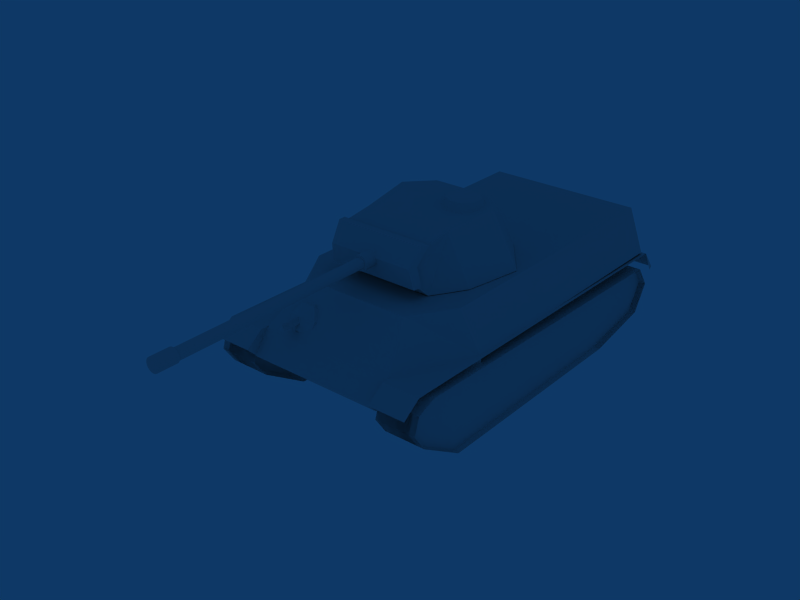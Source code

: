 # Source: 44M_Tas.blend  (saved by Blender 2.49.2; exported with 4.5.12 LTS)
import bpy
from mathutils import Matrix  # noqa: F401  (used for matrix-valued properties, if any)

bpy.ops.wm.read_factory_settings(use_empty=True)
scene = bpy.context.scene
scene.name = 'Scene'

# ---- collections
col_collection_1 = bpy.data.collections.new('Collection 1'); scene.collection.children.link(col_collection_1)

# ---- materials (node trees are filled in below, after node groups)
mat_default = bpy.data.materials.new('Default')
mat_default.alpha_threshold = 0.0
mat_default.diffuse_color = (1.0, 1.0, 1.0, 1.0)
mat_default.roughness = 0.5
mat_default.specular_intensity = 1.0

# ---- material node trees

# ---- world
world_world = bpy.data.worlds.new('World'); scene.world = world_world
world_world.color = (0.05656, 0.2208, 0.4)
world_world.use_sun_shadow = False
world_world.sun_shadow_jitter_overblur = 0.0
world_world.cycles.sampling_method = 'MANUAL'
world_world.cycles.sample_map_resolution = 256

# ---- meshes
me_tank = bpy.data.meshes.new('Tank')
me_tank.from_pydata([(-62.1, -105.1, 23.94), (-62.1, -96.59, 36.37), (-62.1, -95.7, 7.993), (-62.1, 97.09, 41.26), (-62.1, -56.57, 0.2208), (-62.1, 77.15, -0.3085), (-62.1, 104.4, 16.61), (-62.1, 111.5, 26.68), (-62.1, 108.4, 36.76), (59.82, -105.1, 23.94), (59.82, -95.7, 7.993), (59.82, -96.59, 36.37), (59.82, 97.09, 41.26), (59.82, -56.57, 0.2208), (59.82, 77.15, -0.3085), (59.82, 104.4, 16.61), (59.82, 111.5, 26.68), (59.82, 108.4, 36.76), (64.12, 108.4, 36.76), (40.09, 108.4, 36.76), (64.12, 111.5, 26.68), (40.09, 111.5, 26.68), (64.12, 104.4, 16.61), (40.09, 104.4, 16.61), (-41.86, 108.4, 36.76), (-65.85, 108.4, 36.76), (-41.86, 111.5, 26.68), (-65.85, 111.5, 26.68), (-41.86, 104.4, 16.61), (-65.85, 104.4, 16.61), (-41.86, 77.15, -0.3085), (-65.85, 77.15, -0.3085), (-41.86, -56.57, 0.2208), (-65.85, -56.57, 0.2208), (-41.86, -95.7, 7.993), (-65.85, -95.7, 7.993), (-41.86, -105.1, 23.94), (-65.85, -105.1, 23.94), (-41.86, -96.59, 36.37), (-65.85, -96.59, 36.37), (-41.86, 97.09, 41.26), (-65.85, 97.09, 41.26), (-41.86, 108.4, 36.76), (-65.85, 108.4, 36.76), (-41.86, 111.5, 26.68), (-65.85, 111.5, 26.68), (-41.86, 104.4, 16.61), (-65.85, 104.4, 16.61), (63.83, -95.7, 7.993), (39.84, -95.7, 7.993), (63.83, -105.1, 23.94), (39.84, -105.1, 23.94), (63.83, -96.59, 36.37), (39.84, -96.59, 36.37), (-42.1, -95.7, 7.993), (-66.14, -95.7, 7.993), (-42.1, -105.1, 23.94), (-66.14, -105.1, 23.94), (-42.1, -96.59, 36.37), (-66.14, -96.59, 36.37), (64.12, 77.15, -0.3085), (40.09, 77.15, -0.3085), (64.12, -56.57, 0.2208), (40.09, -56.57, 0.2208), (64.12, -95.7, 7.993), (40.09, -95.7, 7.993), (64.12, -105.1, 23.94), (40.09, -105.1, 23.94), (64.12, -96.59, 36.37), (40.09, -96.59, 36.37), (64.12, 97.09, 41.26), (40.09, 97.09, 41.26), (64.12, 108.4, 36.76), (40.09, 108.4, 36.76), (64.12, 111.5, 26.68), (40.09, 111.5, 26.68), (64.12, 104.4, 16.61), (40.09, 104.4, 16.61), (52.16, -105.1, 23.94), (52.16, -96.59, 36.37), (52.16, -95.7, 7.993), (52.16, 97.09, 41.26), (52.16, -56.57, 0.2208), (52.16, 77.15, -0.3085), (52.16, 104.4, 16.61), (52.16, 111.5, 26.68), (52.16, 108.4, 36.76), (-54.44, -105.1, 23.94), (-54.44, -95.7, 7.993), (-54.44, -96.59, 36.37), (-54.44, 97.09, 41.26), (-54.44, -56.57, 0.2208), (-54.44, 77.15, -0.3085), (-54.44, 104.4, 16.61), (-54.44, 111.5, 26.68), (-54.44, 108.4, 36.76), (40.39, -104.0, 43.4), (40.39, -100.8, 23.45), (40.39, 55.33, 43.4), (40.39, 55.33, 23.45), (23.52, 95.69, 51.07), (23.52, 108.8, 51.07), (21.78, 95.69, 54.23), (19.91, 95.69, 51.14), (-41.17, -104.0, 43.4), (-41.17, 55.33, 43.4), (-41.17, -100.8, 23.45), (-41.17, 55.33, 23.45), (-48.68, 55.33, 65.86), (46.34, 55.33, 65.86), (-33.0, 79.92, 65.86), (30.65, 79.92, 65.86), (59.63, 55.33, 23.45), (-61.98, 55.33, 23.45), (39.56, 111.5, 31.4), (-41.91, 111.5, 31.4), (39.56, 102.7, 43.4), (-41.91, 102.7, 43.4), (30.65, 79.92, 65.86), (-33.0, 79.92, 65.86), (59.63, 55.33, 43.4), (46.34, 55.33, 65.86), (-61.98, 55.33, 43.4), (-48.68, 55.33, 65.86), (-41.91, 102.7, 43.4), (39.56, 102.7, 43.4), (-41.91, 111.5, 31.4), (39.56, 111.5, 31.4), (59.63, 55.33, 23.45), (59.63, 55.33, 43.4), (-61.98, 55.33, 23.45), (-61.98, 55.33, 43.4), (20.78, 99.33, 47.39), (20.78, 83.88, 58.17), (16.73, 90.3, 58.59), (13.2, 98.72, 44.68), (46.34, -111.7, 65.86), (59.63, -104.0, 43.4), (46.34, 55.33, 65.86), (59.63, 55.33, 43.4), (-48.68, -111.7, 65.86), (-48.68, 55.33, 65.86), (-61.98, -104.0, 43.4), (-61.98, 55.33, 43.4), (-48.68, -111.7, 65.86), (46.34, -111.7, 65.86), (-48.68, 55.33, 65.86), (46.34, 55.33, 65.86), (-61.98, -104.0, 43.4), (59.63, -104.0, 43.4), (-48.68, -111.7, 65.86), (46.34, -111.7, 65.86), (-41.95, -100.8, 23.45), (39.61, -100.8, 23.45), (-41.95, -104.0, 43.4), (39.61, -104.0, 43.4), (-41.95, 55.33, 23.45), (39.61, 55.33, 23.45), (-41.95, -100.8, 23.45), (39.61, -100.8, 23.45), (-63.9, -115.2, 31.0), (-63.9, -106.4, 42.41), (-63.64, -113.7, 29.17), (-41.88, -115.2, 31.0), (-41.88, -106.4, 42.41), (-41.79, -113.7, 29.17), (-41.79, -104.1, 27.57), (-63.9, 106.2, 44.6), (-41.88, 106.2, 44.6), (-41.79, 97.29, 34.97), (-63.9, 116.8, 36.88), (-41.88, 116.8, 36.88), (-41.79, 105.9, 26.8), (39.44, -115.2, 31.0), (39.44, -106.4, 42.41), (39.7, -113.7, 29.17), (39.7, -104.1, 27.57), (61.46, -115.2, 31.0), (61.46, -106.4, 42.41), (61.55, -113.7, 29.17), (39.44, 106.4, 44.68), (39.7, 97.36, 35.1), (61.46, 106.4, 44.68), (39.7, 105.9, 26.61), (39.44, 116.6, 36.82), (61.46, 116.6, 36.82), (0.6542, 64.98, 86.78), (1.877, 64.98, 86.15), (0.6542, 74.81, 86.78), (1.877, 74.81, 86.15), (2.847, 64.98, 85.18), (2.847, 74.81, 85.18), (3.469, 64.98, 83.96), (3.469, 74.81, 83.96), (3.684, 64.98, 82.61), (3.684, 74.81, 82.61), (3.469, 64.98, 81.25), (3.469, 74.81, 81.25), (2.847, 64.98, 80.03), (2.847, 74.81, 80.03), (1.877, 64.98, 79.06), (1.877, 74.81, 79.06), (0.6542, 64.98, 78.44), (0.6542, 74.81, 78.44), (-0.7007, 64.98, 78.22), (-0.7007, 74.81, 78.22), (-2.056, 64.98, 78.44), (-2.056, 74.81, 78.44), (-3.278, 64.98, 79.06), (-3.278, 74.81, 79.06), (-4.248, 64.98, 80.03), (-4.248, 74.81, 80.03), (-4.871, 64.98, 81.25), (-4.871, 74.81, 81.25), (-5.085, 64.98, 82.61), (-5.085, 74.81, 82.61), (-4.871, 64.98, 83.96), (-4.871, 74.81, 83.96), (-4.248, 64.98, 85.18), (-4.248, 74.81, 85.18), (-3.278, 64.98, 86.15), (-3.278, 74.81, 86.15), (-2.056, 64.98, 86.78), (-2.056, 74.81, 86.78), (-0.7007, 64.98, 86.99), (-0.7007, 74.81, 86.99), (-0.7007, 74.81, 82.61), (-27.5, 60.2, 94.2), (26.11, 60.2, 94.2), (26.11, 65.54, 72.43), (-27.5, 65.54, 72.43), (-28.47, 55.18, 93.64), (27.08, 55.18, 93.64), (25.88, 62.83, 84.07), (27.08, 60.52, 72.43), (-27.27, 62.83, 84.07), (-28.47, 60.52, 72.43), (29.41, 6.129, 97.73), (-30.8, 6.129, 97.73), (16.15, -7.958, 97.73), (-17.55, -7.958, 97.73), (38.76, 36.7, 66.13), (25.48, 38.1, 94.83), (44.57, 3.303, 66.13), (-45.97, 3.303, 66.13), (-25.09, -23.69, 66.13), (-21.32, -16.25, 85.45), (19.92, -16.25, 85.45), (-40.16, 36.7, 66.13), (-26.87, 38.1, 94.83), (-28.63, 55.62, 66.13), (27.23, 55.62, 66.13), (-25.82, 65.11, 75.39), (-26.87, 60.77, 91.82), (24.43, 65.11, 75.39), (25.48, 60.77, 91.82), (23.69, -23.69, 66.13), (-12.7, 17.89, 101.1), (-4.776, 16.7, 96.21), (-19.07, 16.77, 101.1), (-26.29, 12.9, 96.21), (-23.22, 5.358, 101.1), (-7.107, 2.517, 101.1), (0.2668, 74.7, 85.54), (1.14, 74.7, 85.1), (0.168, 203.7, 85.37), (1.041, 203.7, 84.93), (1.832, 74.7, 84.42), (1.733, 203.7, 84.24), (2.277, 74.7, 83.56), (2.178, 203.7, 83.38), (2.43, 74.7, 82.6), (2.331, 203.7, 82.43), (2.277, 74.7, 81.65), (2.178, 203.7, 81.48), (1.832, 74.7, 80.79), (1.733, 203.7, 80.61), (1.14, 74.7, 80.11), (1.041, 203.7, 79.93), (0.2668, 74.7, 79.67), (0.168, 203.7, 79.49), (-0.7008, 74.7, 79.52), (-0.7995, 203.7, 79.34), (-1.668, 74.7, 79.67), (-1.767, 203.7, 79.49), (-2.541, 74.7, 80.11), (-2.64, 203.7, 79.93), (-3.234, 74.7, 80.79), (-3.332, 203.7, 80.61), (-3.678, 74.7, 81.65), (-3.777, 203.7, 81.48), (-3.832, 74.7, 82.6), (-3.93, 203.7, 82.43), (-3.678, 74.7, 83.56), (-3.777, 203.7, 83.38), (-3.234, 74.7, 84.42), (-3.332, 203.7, 84.24), (-2.541, 74.7, 85.1), (-2.64, 203.7, 84.93), (-1.668, 74.7, 85.54), (-1.767, 203.7, 85.37), (-0.7008, 74.7, 85.69), (-0.7995, 203.7, 85.52), (0.5251, 192.7, 86.32), (1.63, 192.7, 85.77), (0.5252, 204.0, 86.32), (1.63, 204.0, 85.77), (2.507, 192.7, 84.9), (2.507, 204.0, 84.9), (3.07, 192.7, 83.81), (3.07, 204.0, 83.81), (3.264, 192.7, 82.6), (3.264, 204.0, 82.6), (3.07, 192.7, 81.4), (3.07, 204.0, 81.4), (2.507, 192.7, 80.31), (2.507, 204.0, 80.31), (1.63, 192.7, 79.44), (1.63, 204.0, 79.44), (0.5251, 192.7, 78.89), (0.5252, 204.0, 78.89), (-0.6995, 192.7, 78.7), (-0.6995, 204.0, 78.7), (-1.924, 192.7, 78.89), (-1.924, 204.0, 78.89), (-3.029, 192.7, 79.44), (-3.029, 204.0, 79.44), (-3.906, 192.7, 80.31), (-3.906, 204.0, 80.31), (-4.469, 192.7, 81.4), (-4.469, 204.0, 81.4), (-4.663, 192.7, 82.6), (-4.663, 204.0, 82.6), (-4.469, 192.7, 83.81), (-4.469, 204.0, 83.81), (-3.906, 192.7, 84.9), (-3.906, 204.0, 84.9), (-3.029, 192.7, 85.77), (-3.029, 204.0, 85.77), (-1.924, 192.7, 86.32), (-1.924, 204.0, 86.32), (-0.6995, 192.7, 86.51), (-0.6995, 204.0, 86.51), (-0.6995, 192.7, 82.6), (-0.6995, 204.0, 82.6), (40.09, 104.4, 16.61), (64.12, 104.4, 16.61), (40.09, -95.7, 7.993), (64.12, -95.7, 7.993), (40.09, -56.57, 0.2208), (64.12, -56.57, 0.2208), (40.09, 77.15, -0.3085), (64.12, 77.15, -0.3085), (-65.85, -95.7, 7.993), (-41.86, -95.7, 7.993), (-65.85, -56.57, 0.2208), (-41.86, -56.57, 0.2208), (-65.85, 104.4, 16.61), (-41.86, 104.4, 16.61), (-65.85, 77.15, -0.3085), (-41.86, 77.15, -0.3085), (39.7, 97.36, 35.1), (61.46, -106.4, 42.41), (61.46, -115.2, 31.0), (39.7, -104.1, 27.57), (39.7, -113.7, 29.17), (39.44, -106.4, 42.41), (39.44, -115.2, 31.0), (-41.79, 97.29, 34.97), (-41.79, -104.1, 27.57), (-41.79, -113.7, 29.17), (-41.88, -106.4, 42.41), (-41.88, -115.2, 31.0), (-63.9, -106.4, 42.41), (-63.9, -115.2, 31.0), (64.12, 111.5, 26.68), (40.09, 111.5, 26.68), (-41.86, 111.5, 26.68), (-65.85, 111.5, 26.68), (-41.86, 77.15, -0.3085), (-65.85, 77.15, -0.3085), (-41.86, -95.7, 7.993), (-65.85, -95.7, 7.993), (-41.86, -105.1, 23.94), (-65.85, -105.1, 23.94), (-41.86, -96.59, 36.37), (-65.85, -96.59, 36.37), (-41.86, 108.4, 36.76), (-65.85, 108.4, 36.76), (-41.86, 111.5, 26.68), (-65.85, 111.5, 26.68), (63.83, -105.1, 23.94), (39.84, -105.1, 23.94), (-42.1, -105.1, 23.94), (-66.14, -105.1, 23.94), (64.12, 77.15, -0.3085), (40.09, 77.15, -0.3085), (64.12, -95.7, 7.993), (40.09, -95.7, 7.993), (64.12, -105.1, 23.94), (40.09, -105.1, 23.94), (64.12, -96.59, 36.37), (40.09, -96.59, 36.37), (64.12, 108.4, 36.76), (40.09, 108.4, 36.76), (64.12, 111.5, 26.68), (40.09, 111.5, 26.68), (64.12, 104.4, 16.61), (40.09, 104.4, 16.61), (21.78, 108.8, 54.23), (19.91, 108.8, 51.14), (39.56, 102.7, 43.4), (30.65, 79.92, 65.86), (-41.91, 102.7, 43.4), (-33.0, 79.92, 65.86), (-41.91, 102.7, 43.4), (-41.91, 111.5, 31.4), (39.56, 102.7, 43.4), (39.56, 111.5, 31.4), (31.81, 83.99, 51.47), (9.739, 83.99, 51.47), (12.68, 94.78, 53.17), (28.87, 94.78, 53.17), (28.36, 98.72, 44.68), (20.98, 96.91, 54.67), (24.89, 90.41, 58.54), (-63.9, -115.2, 31.0), (-63.9, -106.4, 42.41), (-63.9, -106.4, 42.41), (-41.88, -106.4, 42.41), (-41.88, -106.4, 42.41), (-41.88, -115.2, 31.0), (-41.88, 106.2, 44.6), (-41.88, 106.2, 44.6), (-63.9, 106.2, 44.6), (-41.88, 116.8, 36.88), (39.44, -115.2, 31.0), (39.44, -106.4, 42.41), (39.44, -106.4, 42.41), (39.44, 106.4, 44.68), (39.44, 106.4, 44.68), (39.44, 116.6, 36.82), (61.46, 106.4, 44.68), (61.46, -106.4, 42.41), (61.46, -115.2, 31.0), (61.46, -106.4, 42.41), (1.877, 74.81, 86.15), (0.6542, 74.81, 86.78), (-0.7007, 74.81, 86.99), (-2.056, 74.81, 86.78), (-3.278, 74.81, 86.15), (-4.248, 74.81, 85.18), (-4.871, 74.81, 83.96), (-5.085, 74.81, 82.61), (-4.871, 74.81, 81.25), (-4.248, 74.81, 80.03), (-3.278, 74.81, 79.06), (-2.056, 74.81, 78.44), (-0.7007, 74.81, 78.22), (0.6542, 74.81, 78.44), (1.877, 74.81, 79.06), (2.847, 74.81, 80.03), (3.469, 74.81, 81.25), (3.684, 74.81, 82.61), (3.469, 74.81, 83.96), (2.847, 74.81, 85.18), (-27.5, 60.2, 94.2), (-27.5, 60.2, 94.2), (26.11, 60.2, 94.2), (26.11, 60.2, 94.2), (24.4, 67.86, 84.07), (24.4, 67.86, 84.07), (-25.79, 67.86, 84.07), (-25.79, 67.86, 84.07), (-27.5, 65.54, 72.43), (26.11, 65.54, 72.43), (27.08, 55.18, 93.64), (-28.47, 55.18, 93.64), (-30.8, 6.129, 97.73), (-30.8, 6.129, 97.73), (-26.87, 38.1, 94.83), (-26.87, 60.77, 91.82), (-45.97, 3.303, 66.13), (-45.97, 3.303, 66.13), (-40.16, 36.7, 66.13), (-25.09, -23.69, 66.13), (-25.09, -23.69, 66.13), (-21.32, -16.25, 85.45), (-17.55, -7.958, 97.73), (23.69, -23.69, 66.13), (23.69, -23.69, 66.13), (19.92, -16.25, 85.45), (16.15, -7.958, 97.73), (16.15, -7.958, 97.73), (-17.55, -7.958, 97.73), (29.41, 6.129, 97.73), (29.41, 6.129, 97.73), (25.48, 38.1, 94.83), (25.48, 60.77, 91.82), (44.57, 3.303, 66.13), (44.57, 3.303, 66.13), (38.76, 36.7, 66.13), (27.23, 55.62, 66.13), (24.43, 65.11, 75.39), (-28.63, 55.62, 66.13), (-25.82, 65.11, 75.39), (-12.25, 21.01, 96.21), (-20.75, 19.51, 96.21), (-23.22, 11.82, 101.1), (-26.29, 4.274, 96.21), (-19.07, 0.4084, 101.1), (-20.75, -2.335, 96.21), (-12.7, -0.7134, 101.1), (-12.25, -3.834, 96.21), (-4.776, 0.4803, 96.21), (-4.897, 8.589, 101.1), (-1.824, 8.589, 96.21), (-7.107, 14.66, 101.1), (1.63, 204.0, 85.77), (0.5252, 204.0, 86.32), (-0.6995, 204.0, 86.51), (-1.924, 204.0, 86.32), (-3.029, 204.0, 85.77), (-3.906, 204.0, 84.9), (-4.469, 204.0, 83.81), (-4.663, 204.0, 82.6), (-4.469, 204.0, 81.4), (-3.906, 204.0, 80.31), (-3.029, 204.0, 79.44), (-1.924, 204.0, 78.89), (-0.6995, 204.0, 78.7), (0.5252, 204.0, 78.89), (1.63, 204.0, 79.44), (2.507, 204.0, 80.31), (3.07, 204.0, 81.4), (3.264, 204.0, 82.6), (3.07, 204.0, 83.81), (2.507, 204.0, 84.9), (3.264, 192.7, 82.6), (3.07, 192.7, 83.81), (2.507, 192.7, 84.9), (1.63, 192.7, 85.77), (0.5251, 192.7, 86.32), (-0.6995, 192.7, 86.51), (-1.924, 192.7, 86.32), (-3.029, 192.7, 85.77), (-3.906, 192.7, 84.9), (-4.469, 192.7, 83.81), (-4.663, 192.7, 82.6), (-4.469, 192.7, 81.4), (-3.906, 192.7, 80.31), (-3.029, 192.7, 79.44), (-1.924, 192.7, 78.89), (-0.6995, 192.7, 78.7), (0.5251, 192.7, 78.89), (1.63, 192.7, 79.44), (2.507, 192.7, 80.31), (3.07, 192.7, 81.4), (39.44, -106.4, 42.41), (39.44, -115.2, 31.0), (-41.88, -106.4, 42.41), (-41.88, -115.2, 31.0), (-7.107, 14.66, 101.1), (-4.897, 8.589, 101.1), (-12.7, -0.7134, 101.1), (-19.07, 0.4084, 101.1), (-23.22, 11.82, 101.1), (19.91, 108.8, 51.14), (21.78, 108.8, 54.23), (-7.107, 2.517, 101.1), (-23.22, 5.358, 101.1), (-19.07, 16.77, 101.1), (-12.7, 17.89, 101.1), (23.52, 108.8, 51.07)], [], [(0, 1, 2), (1, 3, 2), (2, 3, 4), (4, 3, 5), (5, 3, 6), (6, 3, 7), (3, 8, 7), (9, 10, 11), (11, 10, 12), (10, 13, 12), (13, 14, 12), (14, 15, 12), (15, 16, 12), (16, 17, 12), (18, 19, 20), (19, 21, 20), (375, 376, 22), (376, 23, 22), (24, 25, 26), (25, 27, 26), (377, 378, 28), (378, 29, 28), (30, 31, 32), (31, 33, 32), (32, 33, 34), (33, 35, 34), (381, 36, 382), (36, 37, 382), (383, 38, 384), (38, 39, 384), (385, 40, 386), (40, 41, 386), (40, 42, 41), (42, 43, 41), (387, 44, 388), (44, 45, 388), (389, 46, 390), (46, 47, 390), (46, 379, 47), (379, 380, 47), (48, 49, 50), (49, 51, 50), (391, 392, 52), (392, 53, 52), (54, 55, 56), (55, 57, 56), (393, 394, 58), (394, 59, 58), (60, 61, 62), (61, 63, 62), (62, 63, 64), (63, 65, 64), (397, 66, 398), (66, 67, 398), (399, 68, 400), (68, 69, 400), (401, 70, 402), (70, 71, 402), (70, 72, 71), (72, 73, 71), (403, 74, 404), (74, 75, 404), (405, 76, 406), (76, 77, 406), (407, 408, 395), (408, 396, 395), (78, 79, 80), (79, 81, 80), (80, 81, 82), (82, 81, 83), (83, 81, 84), (84, 81, 85), (81, 86, 85), (87, 88, 89), (89, 88, 90), (88, 91, 90), (91, 92, 90), (92, 93, 90), (93, 94, 90), (94, 95, 90), (96, 97, 98), (97, 99, 98), (100, 101, 102), (101, 409, 102), (102, 409, 103), (409, 410, 103), (104, 105, 106), (106, 105, 107), (108, 109, 110), (109, 111, 110), (112, 113, 114), (115, 114, 113), (116, 117, 118), (119, 118, 117), (411, 412, 120), (121, 120, 412), (413, 122, 414), (122, 123, 414), (124, 125, 126), (125, 127, 126), (418, 417, 128), (129, 128, 417), (416, 130, 415), (130, 131, 415), (419, 423, 422), (423, 132, 422), (422, 132, 424), (133, 419, 425), (422, 425, 419), (425, 134, 133), (133, 134, 420), (134, 421, 420), (420, 421, 135), (135, 421, 132), (132, 421, 424), (422, 424, 425), (134, 424, 421), (425, 424, 134), (136, 137, 138), (137, 139, 138), (140, 141, 142), (142, 141, 143), (144, 145, 146), (145, 147, 146), (148, 149, 150), (149, 151, 150), (152, 153, 154), (153, 155, 154), (156, 157, 158), (157, 159, 158), (160, 161, 162), (426, 163, 428), (163, 164, 428), (431, 165, 429), (165, 166, 429), (427, 430, 167), (430, 168, 167), (432, 429, 169), (429, 166, 169), (434, 433, 170), (433, 171, 170), (172, 435, 169), (432, 169, 435), (173, 174, 175), (175, 174, 176), (436, 177, 438), (177, 178, 438), (444, 179, 445), (180, 181, 174), (176, 174, 181), (437, 443, 440), (443, 182, 440), (183, 181, 184), (181, 180, 184), (439, 442, 441), (442, 185, 441), (186, 187, 188), (187, 189, 188), (187, 190, 189), (190, 191, 189), (190, 192, 191), (192, 193, 191), (194, 195, 192), (192, 195, 193), (194, 196, 195), (196, 197, 195), (196, 198, 197), (198, 199, 197), (198, 200, 199), (200, 201, 199), (200, 202, 201), (202, 203, 201), (202, 204, 203), (204, 205, 203), (204, 206, 205), (206, 207, 205), (208, 209, 206), (206, 209, 207), (208, 210, 209), (210, 211, 209), (210, 212, 211), (212, 213, 211), (212, 214, 213), (214, 215, 213), (214, 216, 215), (216, 217, 215), (216, 218, 217), (218, 219, 217), (218, 220, 219), (220, 221, 219), (220, 222, 221), (222, 223, 221), (222, 224, 223), (224, 225, 223), (186, 188, 224), (224, 188, 225), (447, 446, 226), (446, 465, 226), (465, 464, 226), (464, 463, 226), (463, 462, 226), (462, 461, 226), (461, 460, 226), (460, 459, 226), (459, 458, 226), (458, 457, 226), (457, 456, 226), (456, 455, 226), (455, 454, 226), (454, 453, 226), (453, 452, 226), (452, 451, 226), (451, 450, 226), (450, 449, 226), (449, 448, 226), (448, 447, 226), (227, 228, 473), (473, 228, 471), (229, 230, 471), (471, 230, 473), (231, 232, 467), (467, 232, 469), (470, 468, 233), (233, 468, 476), (233, 234, 470), (470, 234, 475), (472, 235, 466), (466, 235, 477), (474, 236, 472), (472, 236, 235), (496, 479, 239), (239, 479, 240), (241, 242, 243), (243, 242, 237), (483, 245, 478), (487, 478, 245), (246, 247, 494), (494, 247, 493), (492, 491, 495), (248, 244, 249), (249, 244, 238), (248, 249, 250), (242, 241, 251), (250, 249, 252), (249, 253, 252), (251, 254, 242), (242, 254, 255), (497, 498, 480), (498, 481, 480), (479, 496, 480), (480, 496, 497), (486, 256, 246), (246, 256, 247), (478, 487, 488), (499, 495, 490), (491, 490, 495), (502, 504, 503), (503, 504, 505), (484, 501, 482), (501, 500, 482), (482, 500, 485), (500, 489, 485), (506, 257, 258), (258, 257, 517), (507, 259, 506), (506, 259, 257), (260, 508, 507), (507, 508, 259), (260, 509, 508), (508, 509, 261), (509, 511, 261), (261, 511, 510), (511, 513, 510), (510, 513, 512), (513, 514, 512), (512, 514, 262), (514, 516, 262), (262, 516, 515), (258, 517, 516), (516, 517, 515), (263, 264, 265), (264, 266, 265), (264, 267, 266), (267, 268, 266), (267, 269, 268), (269, 270, 268), (269, 271, 270), (271, 272, 270), (271, 273, 272), (273, 274, 272), (273, 275, 274), (275, 276, 274), (275, 277, 276), (277, 278, 276), (277, 279, 278), (279, 280, 278), (279, 281, 280), (281, 282, 280), (281, 283, 282), (283, 284, 282), (283, 285, 284), (285, 286, 284), (285, 287, 286), (287, 288, 286), (287, 289, 288), (289, 290, 288), (289, 291, 290), (291, 292, 290), (291, 293, 292), (293, 294, 292), (293, 295, 294), (295, 296, 294), (295, 297, 296), (297, 298, 296), (297, 299, 298), (299, 300, 298), (299, 301, 300), (301, 302, 300), (301, 263, 302), (263, 265, 302), (303, 304, 305), (304, 306, 305), (304, 307, 306), (307, 308, 306), (307, 309, 308), (309, 310, 308), (309, 311, 310), (311, 312, 310), (311, 313, 312), (313, 314, 312), (313, 315, 314), (315, 316, 314), (315, 317, 316), (317, 318, 316), (317, 319, 318), (319, 320, 318), (319, 321, 320), (321, 322, 320), (321, 323, 322), (323, 324, 322), (323, 325, 324), (325, 326, 324), (325, 327, 326), (327, 328, 326), (327, 329, 328), (329, 330, 328), (329, 331, 330), (331, 332, 330), (331, 333, 332), (333, 334, 332), (333, 335, 334), (335, 336, 334), (335, 337, 336), (337, 338, 336), (337, 339, 338), (339, 340, 338), (339, 341, 340), (341, 342, 340), (341, 303, 342), (303, 305, 342), (541, 542, 343), (540, 541, 343), (539, 540, 343), (538, 539, 343), (557, 538, 343), (556, 557, 343), (555, 556, 343), (554, 555, 343), (553, 554, 343), (552, 553, 343), (551, 552, 343), (550, 551, 343), (549, 550, 343), (548, 549, 343), (547, 548, 343), (546, 547, 343), (545, 546, 343), (544, 545, 343), (543, 544, 343), (542, 543, 343), (519, 518, 344), (518, 537, 344), (537, 536, 344), (536, 535, 344), (535, 534, 344), (534, 533, 344), (533, 532, 344), (532, 531, 344), (531, 530, 344), (530, 529, 344), (529, 528, 344), (528, 527, 344), (527, 526, 344), (526, 525, 344), (525, 524, 344), (524, 523, 344), (523, 522, 344), (522, 521, 344), (521, 520, 344), (520, 519, 344), (345, 352, 351), (346, 352, 345), (349, 348, 347), (350, 348, 349), (355, 354, 353), (356, 354, 355), (360, 357, 359), (358, 357, 360), (364, 361, 558), (363, 366, 362), (367, 366, 363), (365, 364, 558), (559, 365, 558), (371, 368, 369), (370, 371, 369), (372, 371, 370), (561, 373, 560), (374, 373, 561), (564, 569, 563), (563, 565, 564), (570, 565, 563), (563, 571, 566), (570, 563, 566), (562, 572, 571), (563, 562, 571), (573, 567, 568)])
me_tank.polygons.foreach_set('material_index', [3, 3, 3, 3, 3, 3, 3, 3, 3, 3, 3, 3, 3, 3, 3, 3, 3, 3, 3, 3, 3, 3, 3, 3, 3, 3, 3, 3, 3, 3, 3, 3, 3, 3, 3, 3, 3, 3, 3, 3, 3, 3, 3, 3, 3, 3, 3, 3, 3, 3, 3, 3, 3, 3, 3, 3, 3, 3, 3, 3, 3, 3, 3, 3, 3, 3, 3, 3, 3, 3, 3, 3, 3, 3, 3, 3, 3, 3, 3, 3, 3, 3, 3, 3, 3, 3, 3, 3, 3, 3, 3, 3, 3, 3, 3, 3, 3, 3, 3, 3, 3, 3, 3, 3, 3, 3, 3, 3, 3, 3, 3, 3, 3, 3, 3, 3, 3, 3, 3, 3, 3, 3, 3, 3, 3, 3, 3, 3, 3, 3, 3, 3, 3, 3, 3, 3, 3, 3, 3, 3, 3, 3, 3, 3, 3, 3, 3, 3, 3, 3, 3, 3, 3, 3, 3, 3, 3, 3, 3, 3, 3, 3, 3, 3, 3, 3, 3, 3, 3, 3, 3, 3, 3, 3, 3, 3, 3, 3, 3, 3, 3, 3, 3, 3, 3, 3, 3, 3, 3, 3, 3, 3, 3, 3, 3, 3, 3, 3, 3, 3, 3, 3, 3, 3, 3, 3, 3, 3, 3, 3, 3, 3, 3, 3, 3, 3, 3, 3, 3, 3, 3, 3, 3, 3, 3, 3, 3, 3, 3, 3, 3, 3, 3, 3, 3, 3, 3, 3, 3, 3, 3, 3, 3, 3, 3, 3, 3, 3, 3, 3, 3, 3, 3, 3, 3, 3, 3, 3, 3, 3, 3, 3, 3, 3, 3, 3, 3, 3, 3, 3, 3, 3, 3, 3, 3, 3, 3, 3, 3, 3, 3, 3, 3, 3, 3, 3, 3, 3, 3, 3, 3, 3, 3, 3, 3, 3, 3, 3, 3, 3, 3, 3, 3, 3, 3, 3, 3, 3, 3, 3, 3, 3, 3, 3, 3, 3, 3, 3, 3, 3, 3, 3, 3, 3, 3, 3, 3, 3, 3, 3, 3, 3, 3, 3, 3, 3, 3, 3, 3, 3, 3, 3, 3, 3, 3, 3, 3, 3, 3, 3, 3, 3, 3, 3, 3, 3, 3, 3, 3, 3, 3, 3, 3, 3, 3, 3, 3, 3, 3, 3, 3, 3, 3, 3, 3, 3, 3, 3, 3, 3, 3, 3, 3, 3, 3, 3, 3, 3, 3, 3, 3, 3, 3, 3, 3, 3, 3, 3, 3, 3, 3, 3, 3, 3, 3, 3, 3, 3, 3, 3, 3, 3, 3, 3, 3, 3, 3, 3, 3, 3, 3, 3, 3, 3, 3, 3])
_uv = me_tank.uv_layers.new(name='UVTex')
_uv.uv.foreach_set('vector', [0.3442, 0.07007, 0.3618, 0.1106, 0.367, 0.03633, 0.3618, 0.1106, 0.8358, 0.1332, 0.367, 0.03633, 0.367, 0.03633, 0.8358, 0.1332, 0.4645, 0.01247, 0.4645, 0.01247, 0.8358, 0.1332, 0.7876, 0.01091, 0.7876, 0.01091, 0.8358, 0.1332, 0.8566, 0.06269, 0.8566, 0.06269, 0.8358, 0.1332, 0.8752, 0.09231, 0.8358, 0.1332, 0.8648, 0.12, 0.8752, 0.09231, 0.3442, 0.07007, 0.367, 0.03633, 0.3618, 0.1106, 0.3618, 0.1106, 0.367, 0.03633, 0.8358, 0.1332, 0.367, 0.03633, 0.4645, 0.01247, 0.8358, 0.1332, 0.4645, 0.01247, 0.7876, 0.01091, 0.8358, 0.1332, 0.7876, 0.01091, 0.8566, 0.06269, 0.8358, 0.1332, 0.8566, 0.06269, 0.8752, 0.09231, 0.8358, 0.1332, 0.8752, 0.09231, 0.8648, 0.12, 0.8358, 0.1332, 0.454, 0.1977, 0.454, 0.1489, 0.4259, 0.1977, 0.454, 0.1489, 0.4259, 0.1489, 0.4259, 0.1977, 0.4259, 0.1977, 0.4259, 0.1489, 0.398, 0.1977, 0.4259, 0.1489, 0.398, 0.1489, 0.398, 0.1977, 0.454, 0.1489, 0.454, 0.1977, 0.4259, 0.1489, 0.454, 0.1977, 0.4259, 0.1977, 0.4259, 0.1489, 0.4259, 0.1489, 0.4259, 0.1977, 0.398, 0.1489, 0.4259, 0.1977, 0.398, 0.1977, 0.398, 0.1489, 0.8064, 0.1489, 0.8064, 0.1977, 0.484, 0.1489, 0.8064, 0.1977, 0.484, 0.1977, 0.484, 0.1489, 0.484, 0.1489, 0.484, 0.1977, 0.4157, 0.1489, 0.484, 0.1977, 0.4157, 0.1977, 0.4157, 0.1489, 0.4542, 0.1489, 0.4889, 0.1489, 0.4542, 0.1977, 0.4889, 0.1489, 0.4889, 0.1977, 0.4542, 0.1977, 0.4889, 0.1489, 0.5242, 0.1489, 0.4889, 0.1977, 0.5242, 0.1489, 0.5242, 0.1977, 0.4889, 0.1977, 0.398, 0.1489, 0.8342, 0.1489, 0.398, 0.1977, 0.8342, 0.1489, 0.8342, 0.1977, 0.398, 0.1977, 0.4263, 0.149, 0.4536, 0.149, 0.4263, 0.1978, 0.4536, 0.149, 0.4536, 0.1978, 0.4263, 0.1978, 0.398, 0.1489, 0.426, 0.1489, 0.398, 0.1977, 0.426, 0.1489, 0.426, 0.1977, 0.398, 0.1977, 0.426, 0.1489, 0.454, 0.1489, 0.426, 0.1977, 0.454, 0.1489, 0.454, 0.1977, 0.426, 0.1977, 0.7475, 0.1489, 0.8055, 0.1489, 0.7475, 0.1977, 0.8055, 0.1489, 0.8055, 0.1977, 0.7475, 0.1977, 0.5242, 0.1977, 0.5242, 0.1489, 0.4895, 0.1977, 0.5242, 0.1489, 0.4895, 0.1489, 0.4895, 0.1977, 0.4895, 0.1977, 0.4895, 0.1489, 0.4542, 0.1977, 0.4895, 0.1489, 0.4542, 0.1489, 0.4542, 0.1977, 0.5242, 0.1489, 0.5242, 0.1977, 0.4895, 0.1489, 0.5242, 0.1977, 0.4895, 0.1977, 0.4895, 0.1489, 0.4895, 0.1489, 0.4895, 0.1977, 0.4542, 0.1489, 0.4895, 0.1977, 0.4542, 0.1977, 0.4542, 0.1489, 0.8064, 0.1977, 0.8064, 0.1489, 0.484, 0.1977, 0.8064, 0.1489, 0.484, 0.1489, 0.484, 0.1977, 0.484, 0.1977, 0.484, 0.1489, 0.4157, 0.1977, 0.484, 0.1489, 0.4157, 0.1489, 0.4157, 0.1977, 0.4542, 0.1977, 0.4889, 0.1977, 0.4542, 0.1489, 0.4889, 0.1977, 0.4889, 0.1489, 0.4542, 0.1489, 0.4889, 0.1977, 0.5242, 0.1977, 0.4889, 0.1489, 0.5242, 0.1977, 0.5242, 0.1489, 0.4889, 0.1489, 0.398, 0.1977, 0.8342, 0.1977, 0.398, 0.1489, 0.8342, 0.1977, 0.8342, 0.1489, 0.398, 0.1489, 0.4263, 0.1978, 0.4536, 0.1978, 0.4263, 0.149, 0.4536, 0.1978, 0.4536, 0.149, 0.4263, 0.149, 0.398, 0.1977, 0.426, 0.1977, 0.398, 0.1489, 0.426, 0.1977, 0.426, 0.1489, 0.398, 0.1489, 0.426, 0.1977, 0.454, 0.1977, 0.426, 0.1489, 0.454, 0.1977, 0.454, 0.1489, 0.426, 0.1489, 0.8071, 0.1977, 0.8071, 0.1489, 0.7492, 0.1977, 0.8071, 0.1489, 0.7492, 0.1489, 0.7492, 0.1977, 0.3442, 0.07007, 0.3618, 0.1106, 0.367, 0.03633, 0.3618, 0.1106, 0.8358, 0.1332, 0.367, 0.03633, 0.367, 0.03633, 0.8358, 0.1332, 0.4645, 0.01247, 0.4645, 0.01247, 0.8358, 0.1332, 0.7876, 0.01091, 0.7876, 0.01091, 0.8358, 0.1332, 0.8566, 0.06269, 0.8566, 0.06269, 0.8358, 0.1332, 0.8752, 0.09231, 0.8358, 0.1332, 0.8648, 0.12, 0.8752, 0.09231, 0.3442, 0.07007, 0.367, 0.03633, 0.3618, 0.1106, 0.3618, 0.1106, 0.367, 0.03633, 0.8358, 0.1332, 0.367, 0.03633, 0.4645, 0.01247, 0.8358, 0.1332, 0.4645, 0.01247, 0.7876, 0.01091, 0.8358, 0.1332, 0.7876, 0.01091, 0.8566, 0.06269, 0.8358, 0.1332, 0.8566, 0.06269, 0.8752, 0.09231, 0.8358, 0.1332, 0.8752, 0.09231, 0.8648, 0.12, 0.8358, 0.1332, 0.3478, 0.2408, 0.2901, 0.249, 0.3478, 0.6487, 0.2901, 0.249, 0.2901, 0.6487, 0.3478, 0.6487, 0.8601, 0.8938, 0.8601, 0.9606, 0.8512, 0.8938, 0.8601, 0.9606, 0.8512, 0.9606, 0.8512, 0.8938, 0.8512, 0.8938, 0.8512, 0.9606, 0.8417, 0.8938, 0.8512, 0.9606, 0.8417, 0.9606, 0.8417, 0.8938, 0.3478, 0.2408, 0.3478, 0.6487, 0.2901, 0.249, 0.2901, 0.249, 0.3478, 0.6487, 0.2901, 0.6487, 0.04194, 0.7016, 0.2709, 0.7016, 0.07972, 0.7712, 0.2709, 0.7016, 0.2331, 0.7712, 0.07972, 0.7712, 0.3394, 0.7832, 0.4636, 0.7832, 0.3599, 0.813, 0.4431, 0.813, 0.3599, 0.813, 0.4636, 0.7832, 0.0689, 0.834, 0.2511, 0.834, 0.08882, 0.8821, 0.2312, 0.8821, 0.08882, 0.8821, 0.2511, 0.834, 0.0689, 0.834, 0.08882, 0.8821, 0.02401, 0.834, 0.05374, 0.8821, 0.02401, 0.834, 0.08882, 0.8821, 0.2511, 0.834, 0.296, 0.834, 0.2312, 0.8821, 0.296, 0.834, 0.2663, 0.8821, 0.2312, 0.8821, 0.2511, 0.834, 0.0689, 0.834, 0.2511, 0.798, 0.0689, 0.834, 0.0689, 0.798, 0.2511, 0.798, 0.0689, 0.798, 0.0689, 0.834, 0.02401, 0.7741, 0.02401, 0.834, 0.02401, 0.7741, 0.0689, 0.834, 0.2511, 0.798, 0.296, 0.7741, 0.2511, 0.834, 0.296, 0.7741, 0.296, 0.834, 0.2511, 0.834, 0.9964, 0.893, 0.9788, 0.968, 0.9814, 0.948, 0.9788, 0.968, 0.9402, 0.9711, 0.9814, 0.948, 0.9814, 0.948, 0.9402, 0.9711, 0.9412, 0.9588, 0.9402, 0.8924, 0.9964, 0.893, 0.9612, 0.9257, 0.9814, 0.948, 0.9612, 0.9257, 0.9964, 0.893, 0.9612, 0.9257, 0.9196, 0.9251, 0.9402, 0.8924, 0.9402, 0.8924, 0.9196, 0.9251, 0.884, 0.893, 0.9196, 0.9251, 0.899, 0.948, 0.884, 0.893, 0.884, 0.893, 0.899, 0.948, 0.9016, 0.968, 0.9016, 0.968, 0.899, 0.948, 0.9402, 0.9711, 0.9402, 0.9711, 0.899, 0.948, 0.9412, 0.9588, 0.9814, 0.948, 0.9412, 0.9588, 0.9612, 0.9257, 0.9196, 0.9251, 0.9412, 0.9588, 0.899, 0.948, 0.9612, 0.9257, 0.9412, 0.9588, 0.9196, 0.9251, 0.4127, 0.2211, 0.3478, 0.2408, 0.4127, 0.6487, 0.3478, 0.2408, 0.3478, 0.6487, 0.4127, 0.6487, 0.4127, 0.2211, 0.4127, 0.6487, 0.3478, 0.2408, 0.3478, 0.2408, 0.4127, 0.6487, 0.3478, 0.6487, 0.04194, 0.2288, 0.2709, 0.2288, 0.04194, 0.7016, 0.2709, 0.2288, 0.2709, 0.7016, 0.04194, 0.7016, 0.01983, 0.123, 0.3364, 0.123, 0.05444, 0.2053, 0.3364, 0.123, 0.3018, 0.2053, 0.05444, 0.2053, 0.07195, 0.04987, 0.2842, 0.04987, 0.07195, 0.123, 0.2842, 0.04987, 0.2842, 0.123, 0.07195, 0.123, 0.4431, 0.7832, 0.3599, 0.7832, 0.4431, 0.7007, 0.3599, 0.7832, 0.3599, 0.7007, 0.4431, 0.7007, 0.4018, 0.8853, 0.4272, 0.9001, 0.4315, 0.8624, 0.315, 0.9686, 0.315, 0.9165, 0.3402, 0.9686, 0.315, 0.9165, 0.3402, 0.9165, 0.3402, 0.9686, 0.4018, 0.8848, 0.4315, 0.8626, 0.4272, 0.9001, 0.4315, 0.8626, 0.4581, 0.8426, 0.4272, 0.9001, 0.3402, 0.9686, 0.3402, 0.9165, 0.7162, 0.9686, 0.3402, 0.9165, 0.7162, 0.9165, 0.7162, 0.9686, 0.8056, 0.9003, 0.4272, 0.9001, 0.762, 0.8435, 0.4272, 0.9001, 0.4581, 0.8426, 0.762, 0.8435, 0.7162, 0.9686, 0.7162, 0.9165, 0.7426, 0.9686, 0.7162, 0.9165, 0.7426, 0.9165, 0.7426, 0.9686, 0.7622, 0.8434, 0.8322, 0.8835, 0.762, 0.8435, 0.8056, 0.9003, 0.762, 0.8435, 0.8322, 0.8835, 0.4018, 0.8853, 0.4272, 0.9001, 0.4315, 0.8624, 0.4315, 0.8624, 0.4272, 0.9001, 0.4581, 0.8424, 0.315, 0.9686, 0.315, 0.9165, 0.3402, 0.9686, 0.315, 0.9165, 0.3402, 0.9165, 0.3402, 0.9686, 0.4018, 0.8848, 0.4315, 0.8626, 0.4272, 0.9001, 0.8056, 0.8999, 0.762, 0.8434, 0.4272, 0.9001, 0.4581, 0.8424, 0.4272, 0.9001, 0.762, 0.8434, 0.3402, 0.9686, 0.3402, 0.9165, 0.7162, 0.9686, 0.3402, 0.9165, 0.7162, 0.9165, 0.7162, 0.9686, 0.7622, 0.8434, 0.762, 0.8434, 0.8322, 0.8836, 0.762, 0.8434, 0.8056, 0.8999, 0.8322, 0.8836, 0.7162, 0.9686, 0.7162, 0.9165, 0.7426, 0.9686, 0.7162, 0.9165, 0.7426, 0.9165, 0.7426, 0.9686, 0.9716, 0.02297, 0.9682, 0.02297, 0.9716, 0.04747, 0.9682, 0.02297, 0.9682, 0.04747, 0.9716, 0.04747, 0.9682, 0.02297, 0.9628, 0.02297, 0.9682, 0.04747, 0.9628, 0.02297, 0.9628, 0.04747, 0.9682, 0.04747, 0.9628, 0.02297, 0.956, 0.02297, 0.9628, 0.04747, 0.956, 0.02297, 0.956, 0.04747, 0.9628, 0.04747, 0.9485, 0.02297, 0.9485, 0.04747, 0.956, 0.02297, 0.956, 0.02297, 0.9485, 0.04747, 0.956, 0.04747, 0.9485, 0.02297, 0.941, 0.02297, 0.9485, 0.04747, 0.941, 0.02297, 0.941, 0.04747, 0.9485, 0.04747, 0.941, 0.02297, 0.9342, 0.02297, 0.941, 0.04747, 0.9342, 0.02297, 0.9342, 0.04747, 0.941, 0.04747, 0.9342, 0.02297, 0.9288, 0.02297, 0.9342, 0.04747, 0.9288, 0.02297, 0.9288, 0.04747, 0.9342, 0.04747, 0.9288, 0.02297, 0.9254, 0.02297, 0.9288, 0.04747, 0.9254, 0.02297, 0.9254, 0.04747, 0.9288, 0.04747, 0.9254, 0.02297, 0.9242, 0.02297, 0.9254, 0.04747, 0.9242, 0.02297, 0.9242, 0.04747, 0.9254, 0.04747, 0.9242, 0.02297, 0.9254, 0.02297, 0.9242, 0.04747, 0.9254, 0.02297, 0.9254, 0.04747, 0.9242, 0.04747, 0.9288, 0.02297, 0.9288, 0.04747, 0.9254, 0.02297, 0.9254, 0.02297, 0.9288, 0.04747, 0.9254, 0.04747, 0.9288, 0.02297, 0.9342, 0.02297, 0.9288, 0.04747, 0.9342, 0.02297, 0.9342, 0.04747, 0.9288, 0.04747, 0.9342, 0.02297, 0.941, 0.02297, 0.9342, 0.04747, 0.941, 0.02297, 0.941, 0.04747, 0.9342, 0.04747, 0.941, 0.02297, 0.9485, 0.02297, 0.941, 0.04747, 0.9485, 0.02297, 0.9485, 0.04747, 0.941, 0.04747, 0.9485, 0.02297, 0.956, 0.02297, 0.9485, 0.04747, 0.956, 0.02297, 0.956, 0.04747, 0.9485, 0.04747, 0.956, 0.02297, 0.9628, 0.02297, 0.956, 0.04747, 0.9628, 0.02297, 0.9628, 0.04747, 0.956, 0.04747, 0.9628, 0.02297, 0.9682, 0.02297, 0.9628, 0.04747, 0.9682, 0.02297, 0.9682, 0.04747, 0.9628, 0.04747, 0.9682, 0.02297, 0.9716, 0.02297, 0.9682, 0.04747, 0.9716, 0.02297, 0.9716, 0.04747, 0.9682, 0.04747, 0.9716, 0.02297, 0.9728, 0.02297, 0.9716, 0.04747, 0.9728, 0.02297, 0.9728, 0.04747, 0.9716, 0.04747, 0.9716, 0.02297, 0.9716, 0.04747, 0.9728, 0.02297, 0.9728, 0.02297, 0.9716, 0.04747, 0.9728, 0.04747, 0.9716, 0.04747, 0.9682, 0.04747, 0.9485, 0.04747, 0.9682, 0.04747, 0.9628, 0.04747, 0.9485, 0.04747, 0.9628, 0.04747, 0.956, 0.04747, 0.9485, 0.04747, 0.956, 0.04747, 0.9485, 0.04747, 0.9485, 0.04747, 0.9485, 0.04747, 0.941, 0.04747, 0.9485, 0.04747, 0.941, 0.04747, 0.9342, 0.04747, 0.9485, 0.04747, 0.9342, 0.04747, 0.9288, 0.04747, 0.9485, 0.04747, 0.9288, 0.04747, 0.9254, 0.04747, 0.9485, 0.04747, 0.9254, 0.04747, 0.9242, 0.04747, 0.9485, 0.04747, 0.9242, 0.04747, 0.9254, 0.04747, 0.9485, 0.04747, 0.9254, 0.04747, 0.9288, 0.04747, 0.9485, 0.04747, 0.9288, 0.04747, 0.9342, 0.04747, 0.9485, 0.04747, 0.9342, 0.04747, 0.941, 0.04747, 0.9485, 0.04747, 0.941, 0.04747, 0.9485, 0.04747, 0.9485, 0.04747, 0.9485, 0.04747, 0.956, 0.04747, 0.9485, 0.04747, 0.956, 0.04747, 0.9628, 0.04747, 0.9485, 0.04747, 0.9628, 0.04747, 0.9682, 0.04747, 0.9485, 0.04747, 0.9682, 0.04747, 0.9716, 0.04747, 0.9485, 0.04747, 0.9716, 0.04747, 0.9728, 0.04747, 0.9485, 0.04747, 0.9728, 0.04747, 0.9716, 0.04747, 0.9485, 0.04747, 0.7342, 0.8079, 0.5574, 0.8079, 0.7286, 0.7745, 0.7286, 0.7745, 0.5574, 0.8079, 0.563, 0.7745, 0.5574, 0.7361, 0.7342, 0.7361, 0.563, 0.7745, 0.563, 0.7745, 0.7342, 0.7361, 0.7286, 0.7745, 0.7374, 0.8245, 0.5542, 0.8245, 0.7342, 0.8079, 0.7342, 0.8079, 0.5542, 0.8245, 0.5574, 0.8079, 0.5601, 0.7754, 0.5349, 0.8088, 0.5436, 0.7754, 0.5436, 0.7754, 0.5349, 0.8088, 0.5183, 0.8069, 0.5436, 0.7754, 0.5359, 0.737, 0.5601, 0.7754, 0.5601, 0.7754, 0.5359, 0.737, 0.5525, 0.737, 0.5601, 0.7754, 0.5436, 0.7754, 0.5349, 0.8088, 0.5349, 0.8088, 0.5436, 0.7754, 0.5183, 0.8069, 0.5525, 0.737, 0.5359, 0.737, 0.5601, 0.7754, 0.5601, 0.7754, 0.5359, 0.737, 0.5436, 0.7754, 0.6825, 0.4445, 0.4573, 0.4445, 0.6484, 0.39, 0.6484, 0.39, 0.4573, 0.4445, 0.4914, 0.39, 0.8046, 0.691, 0.6972, 0.6652, 0.8046, 0.4886, 0.8046, 0.4886, 0.6972, 0.6652, 0.6864, 0.4996, 0.806, 0.4886, 0.806, 0.3842, 0.6878, 0.4996, 0.7337, 0.413, 0.6878, 0.4996, 0.806, 0.3842, 0.4748, 0.3344, 0.6669, 0.3344, 0.4924, 0.3819, 0.4924, 0.3819, 0.6669, 0.3344, 0.6494, 0.3819, 0.6864, 0.4451, 0.7323, 0.413, 0.6864, 0.4996, 0.806, 0.691, 0.806, 0.4886, 0.6986, 0.6652, 0.6986, 0.6652, 0.806, 0.4886, 0.6878, 0.4996, 0.9098, 0.4894, 1.002, 0.4465, 0.9098, 0.4521, 1.001, 0.4464, 0.9082, 0.4893, 0.9082, 0.452, 0.8598, 0.5411, 0.9549, 0.5424, 0.8825, 0.5048, 0.9549, 0.5424, 0.9373, 0.5072, 0.8825, 0.5048, 0.8604, 0.5412, 0.8831, 0.5049, 0.9555, 0.5426, 0.9555, 0.5426, 0.8831, 0.5049, 0.9379, 0.5073, 0.6678, 0.6101, 0.6678, 0.6558, 0.472, 0.6101, 0.6678, 0.6558, 0.472, 0.6558, 0.472, 0.6101, 0.4573, 0.4445, 0.6825, 0.4445, 0.472, 0.6101, 0.472, 0.6101, 0.6825, 0.4445, 0.6678, 0.6101, 0.4573, 0.2597, 0.6845, 0.2597, 0.4748, 0.3344, 0.4748, 0.3344, 0.6845, 0.2597, 0.6669, 0.3344, 0.6878, 0.4996, 0.7337, 0.413, 0.6878, 0.4451, 0.8046, 0.4886, 0.6864, 0.4996, 0.8046, 0.3842, 0.7323, 0.413, 0.8046, 0.3842, 0.6864, 0.4996, 0.5082, 0.6858, 0.6885, 0.6858, 0.5173, 0.7165, 0.5173, 0.7165, 0.6885, 0.6858, 0.6795, 0.7165, 0.06563, 0.3631, 0.06497, 0.5224, 0.1819, 0.3518, 0.06497, 0.5224, 0.1812, 0.5345, 0.1819, 0.3518, 0.1819, 0.3518, 0.1812, 0.5345, 0.2418, 0.3821, 0.1812, 0.5345, 0.2413, 0.5046, 0.2418, 0.3821, 0.932, 0.6276, 0.9306, 0.68, 0.9834, 0.6276, 0.9834, 0.6276, 0.9306, 0.68, 0.9761, 0.68, 0.8737, 0.6276, 0.8789, 0.68, 0.932, 0.6276, 0.932, 0.6276, 0.8789, 0.68, 0.9306, 0.68, 0.8763, 0.6284, 0.8797, 0.6808, 0.8309, 0.6284, 0.8309, 0.6284, 0.8797, 0.6808, 0.8395, 0.6808, 0.8763, 0.6284, 0.9355, 0.6284, 0.8797, 0.6808, 0.8797, 0.6808, 0.9355, 0.6284, 0.9322, 0.6808, 0.9355, 0.6284, 0.9809, 0.6284, 0.9322, 0.6808, 0.9322, 0.6808, 0.9809, 0.6284, 0.9723, 0.6808, 0.8744, 0.6276, 0.9328, 0.6276, 0.8797, 0.68, 0.8797, 0.68, 0.9328, 0.6276, 0.9314, 0.68, 0.9328, 0.6276, 0.9841, 0.6276, 0.9314, 0.68, 0.9314, 0.68, 0.9841, 0.6276, 0.9768, 0.68, 0.8733, 0.6268, 0.929, 0.6268, 0.8797, 0.6792, 0.8797, 0.6792, 0.929, 0.6268, 0.929, 0.6792, 0.9847, 0.6268, 0.9783, 0.6792, 0.929, 0.6268, 0.929, 0.6268, 0.9783, 0.6792, 0.929, 0.6792, 0.964, 0.04728, 0.9615, 0.04728, 0.964, 0.3692, 0.9615, 0.04728, 0.9615, 0.3692, 0.964, 0.3692, 0.9615, 0.04728, 0.9577, 0.04728, 0.9615, 0.3692, 0.9577, 0.04728, 0.9577, 0.3692, 0.9615, 0.3692, 0.9577, 0.04728, 0.953, 0.04728, 0.9577, 0.3692, 0.953, 0.04728, 0.953, 0.3692, 0.9577, 0.3692, 0.953, 0.04728, 0.9477, 0.04728, 0.953, 0.3692, 0.9477, 0.04728, 0.9477, 0.3692, 0.953, 0.3692, 0.9477, 0.04728, 0.9424, 0.04728, 0.9477, 0.3692, 0.9424, 0.04728, 0.9424, 0.3692, 0.9477, 0.3692, 0.9424, 0.04728, 0.9376, 0.04728, 0.9424, 0.3692, 0.9376, 0.04728, 0.9376, 0.3692, 0.9424, 0.3692, 0.9376, 0.04728, 0.9338, 0.04728, 0.9376, 0.3692, 0.9338, 0.04728, 0.9338, 0.3692, 0.9376, 0.3692, 0.9338, 0.04728, 0.9314, 0.04728, 0.9338, 0.3692, 0.9314, 0.04728, 0.9314, 0.3692, 0.9338, 0.3692, 0.9314, 0.04728, 0.9305, 0.04728, 0.9314, 0.3692, 0.9305, 0.04728, 0.9305, 0.3692, 0.9314, 0.3692, 0.9305, 0.04728, 0.9314, 0.04728, 0.9305, 0.3692, 0.9314, 0.04728, 0.9314, 0.3692, 0.9305, 0.3692, 0.9314, 0.04728, 0.9338, 0.04728, 0.9314, 0.3692, 0.9338, 0.04728, 0.9338, 0.3692, 0.9314, 0.3692, 0.9338, 0.04728, 0.9376, 0.04728, 0.9338, 0.3692, 0.9376, 0.04728, 0.9376, 0.3692, 0.9338, 0.3692, 0.9376, 0.04728, 0.9424, 0.04728, 0.9376, 0.3692, 0.9424, 0.04728, 0.9424, 0.3692, 0.9376, 0.3692, 0.9424, 0.04728, 0.9477, 0.04728, 0.9424, 0.3692, 0.9477, 0.04728, 0.9477, 0.3692, 0.9424, 0.3692, 0.9477, 0.04728, 0.953, 0.04728, 0.9477, 0.3692, 0.953, 0.04728, 0.953, 0.3692, 0.9477, 0.3692, 0.953, 0.04728, 0.9577, 0.04728, 0.953, 0.3692, 0.9577, 0.04728, 0.9577, 0.3692, 0.953, 0.3692, 0.9577, 0.04728, 0.9615, 0.04728, 0.9577, 0.3692, 0.9615, 0.04728, 0.9615, 0.3692, 0.9577, 0.3692, 0.9615, 0.04728, 0.964, 0.04728, 0.9615, 0.3692, 0.964, 0.04728, 0.964, 0.3692, 0.9615, 0.3692, 0.964, 0.04728, 0.9648, 0.04728, 0.964, 0.3692, 0.9648, 0.04728, 0.9648, 0.3692, 0.964, 0.3692, 0.9648, 0.04728, 0.964, 0.04728, 0.9648, 0.3692, 0.964, 0.04728, 0.964, 0.3692, 0.9648, 0.3692, 0.9693, 0.3412, 0.9662, 0.3412, 0.9693, 0.3694, 0.9662, 0.3412, 0.9662, 0.3694, 0.9693, 0.3694, 0.9662, 0.3412, 0.9614, 0.3412, 0.9662, 0.3694, 0.9614, 0.3412, 0.9614, 0.3694, 0.9662, 0.3694, 0.9614, 0.3412, 0.9553, 0.3412, 0.9614, 0.3694, 0.9553, 0.3412, 0.9553, 0.3694, 0.9614, 0.3694, 0.9553, 0.3412, 0.9486, 0.3412, 0.9553, 0.3694, 0.9486, 0.3412, 0.9486, 0.3694, 0.9553, 0.3694, 0.9486, 0.3412, 0.9419, 0.3412, 0.9486, 0.3694, 0.9419, 0.3412, 0.9419, 0.3694, 0.9486, 0.3694, 0.9419, 0.3412, 0.9359, 0.3412, 0.9419, 0.3694, 0.9359, 0.3412, 0.9359, 0.3694, 0.9419, 0.3694, 0.9359, 0.3412, 0.9311, 0.3412, 0.9359, 0.3694, 0.9311, 0.3412, 0.9311, 0.3694, 0.9359, 0.3694, 0.9311, 0.3412, 0.928, 0.3412, 0.9311, 0.3694, 0.928, 0.3412, 0.928, 0.3694, 0.9311, 0.3694, 0.928, 0.3412, 0.9269, 0.3412, 0.928, 0.3694, 0.9269, 0.3412, 0.9269, 0.3694, 0.928, 0.3694, 0.9269, 0.3412, 0.928, 0.3412, 0.9269, 0.3694, 0.928, 0.3412, 0.928, 0.3694, 0.9269, 0.3694, 0.928, 0.3412, 0.9311, 0.3412, 0.928, 0.3694, 0.9311, 0.3412, 0.9311, 0.3694, 0.928, 0.3694, 0.9311, 0.3412, 0.9359, 0.3412, 0.9311, 0.3694, 0.9359, 0.3412, 0.9359, 0.3694, 0.9311, 0.3694, 0.9359, 0.3412, 0.9419, 0.3412, 0.9359, 0.3694, 0.9419, 0.3412, 0.9419, 0.3694, 0.9359, 0.3694, 0.9419, 0.3412, 0.9486, 0.3412, 0.9419, 0.3694, 0.9486, 0.3412, 0.9486, 0.3694, 0.9419, 0.3694, 0.9486, 0.3412, 0.9553, 0.3412, 0.9486, 0.3694, 0.9553, 0.3412, 0.9553, 0.3694, 0.9486, 0.3694, 0.9553, 0.3412, 0.9614, 0.3412, 0.9553, 0.3694, 0.9614, 0.3412, 0.9614, 0.3694, 0.9553, 0.3694, 0.9614, 0.3412, 0.9662, 0.3412, 0.9614, 0.3694, 0.9662, 0.3412, 0.9662, 0.3694, 0.9614, 0.3694, 0.9662, 0.3412, 0.9693, 0.3412, 0.9662, 0.3694, 0.9693, 0.3412, 0.9693, 0.3694, 0.9662, 0.3694, 0.9693, 0.3412, 0.9703, 0.3412, 0.9693, 0.3694, 0.9703, 0.3412, 0.9703, 0.3694, 0.9693, 0.3694, 0.9703, 0.3412, 0.9693, 0.3412, 0.9703, 0.3694, 0.9693, 0.3412, 0.9693, 0.3694, 0.9703, 0.3694, 0.9662, 0.3412, 0.9693, 0.3412, 0.9486, 0.3412, 0.9614, 0.3412, 0.9662, 0.3412, 0.9486, 0.3412, 0.9553, 0.3412, 0.9614, 0.3412, 0.9486, 0.3412, 0.9486, 0.3412, 0.9553, 0.3412, 0.9486, 0.3412, 0.9419, 0.3412, 0.9486, 0.3412, 0.9486, 0.3412, 0.9359, 0.3412, 0.9419, 0.3412, 0.9486, 0.3412, 0.9311, 0.3412, 0.9359, 0.3412, 0.9486, 0.3412, 0.928, 0.3412, 0.9311, 0.3412, 0.9486, 0.3412, 0.9269, 0.3412, 0.928, 0.3412, 0.9486, 0.3412, 0.928, 0.3412, 0.9269, 0.3412, 0.9486, 0.3412, 0.9311, 0.3412, 0.928, 0.3412, 0.9486, 0.3412, 0.9359, 0.3412, 0.9311, 0.3412, 0.9486, 0.3412, 0.9419, 0.3412, 0.9359, 0.3412, 0.9486, 0.3412, 0.9486, 0.3412, 0.9419, 0.3412, 0.9486, 0.3412, 0.9553, 0.3412, 0.9486, 0.3412, 0.9486, 0.3412, 0.9614, 0.3412, 0.9553, 0.3412, 0.9486, 0.3412, 0.9662, 0.3412, 0.9614, 0.3412, 0.9486, 0.3412, 0.9693, 0.3412, 0.9662, 0.3412, 0.9486, 0.3412, 0.9703, 0.3412, 0.9693, 0.3412, 0.9486, 0.3412, 0.9693, 0.3412, 0.9703, 0.3412, 0.9486, 0.3412, 0.8341, 0.2919, 0.826, 0.2878, 0.8432, 0.2645, 0.826, 0.2878, 0.8195, 0.2814, 0.8432, 0.2645, 0.8195, 0.2814, 0.8154, 0.2734, 0.8432, 0.2645, 0.8154, 0.2734, 0.814, 0.2645, 0.8432, 0.2645, 0.814, 0.2645, 0.8154, 0.2556, 0.8432, 0.2645, 0.8154, 0.2556, 0.8195, 0.2475, 0.8432, 0.2645, 0.8195, 0.2475, 0.826, 0.2412, 0.8432, 0.2645, 0.826, 0.2412, 0.8341, 0.2371, 0.8432, 0.2645, 0.8341, 0.2371, 0.8432, 0.2357, 0.8432, 0.2645, 0.8432, 0.2357, 0.8522, 0.2371, 0.8432, 0.2645, 0.8522, 0.2371, 0.8603, 0.2412, 0.8432, 0.2645, 0.8603, 0.2412, 0.8668, 0.2475, 0.8432, 0.2645, 0.8668, 0.2475, 0.8709, 0.2556, 0.8432, 0.2645, 0.8709, 0.2556, 0.8724, 0.2645, 0.8432, 0.2645, 0.8724, 0.2645, 0.8709, 0.2734, 0.8432, 0.2645, 0.8709, 0.2734, 0.8668, 0.2814, 0.8432, 0.2645, 0.8668, 0.2814, 0.8603, 0.2878, 0.8432, 0.2645, 0.8603, 0.2878, 0.8522, 0.2919, 0.8432, 0.2645, 0.8522, 0.2919, 0.8432, 0.2933, 0.8432, 0.2645, 0.8432, 0.2933, 0.8341, 0.2919, 0.8432, 0.2645, 0.8071, 0.1489, 0.7492, 0.1977, 0.7492, 0.1489, 0.8071, 0.1977, 0.7492, 0.1977, 0.8071, 0.1489, 0.484, 0.1489, 0.4157, 0.1977, 0.4157, 0.1489, 0.484, 0.1977, 0.4157, 0.1977, 0.484, 0.1489, 0.484, 0.1977, 0.4157, 0.1489, 0.4157, 0.1977, 0.484, 0.1489, 0.4157, 0.1489, 0.484, 0.1977, 0.8055, 0.1489, 0.7475, 0.1977, 0.8055, 0.1977, 0.7475, 0.1489, 0.7475, 0.1977, 0.8055, 0.1489, 0.4581, 0.8424, 0.762, 0.8434, 0.4272, 0.9001, 0.315, 0.9165, 0.3402, 0.9686, 0.3402, 0.9165, 0.315, 0.9686, 0.3402, 0.9686, 0.315, 0.9165, 0.4315, 0.8624, 0.4581, 0.8424, 0.4272, 0.9001, 0.4018, 0.8853, 0.4315, 0.8624, 0.4272, 0.9001, 0.4272, 0.9001, 0.762, 0.8435, 0.4581, 0.8426, 0.4315, 0.8626, 0.4272, 0.9001, 0.4581, 0.8426, 0.4018, 0.8848, 0.4272, 0.9001, 0.4315, 0.8626, 0.315, 0.9165, 0.3402, 0.9686, 0.3402, 0.9165, 0.315, 0.9686, 0.3402, 0.9686, 0.315, 0.9165, 0.9299, 0.6865, 0.9753, 0.7127, 0.9932, 0.762, 0.9932, 0.762, 0.8782, 0.6956, 0.9299, 0.6865, 0.8444, 0.7358, 0.8782, 0.6956, 0.9932, 0.762, 0.9932, 0.762, 0.8782, 0.8284, 0.8444, 0.7882, 0.8444, 0.7358, 0.9932, 0.762, 0.8444, 0.7882, 0.9753, 0.8113, 0.9299, 0.8376, 0.8782, 0.8284, 0.9932, 0.762, 0.9753, 0.8113, 0.8782, 0.8284, 0.8417, 0.9624, 0.8601, 0.9628, 0.8505, 0.9786])
me_tank.materials.append(mat_default)
me_tank.materials.append(None)
me_tank.materials.append(None)
me_tank.materials.append(None)
me_tank.use_remesh_preserve_volume = False
me_tank.use_remesh_preserve_attributes = False
me_tank.use_mirror_vertex_groups = False
me_tank.update()
arm_scene_root = bpy.data.armatures.new('Scene Root')  # bones are not reproduced

# ---- objects
ob_scene_root = bpy.data.objects.new('Scene Root', arm_scene_root)
ob_tank = bpy.data.objects.new('Tank', me_tank)

# ---- transforms, parenting, visibility, modifiers, constraints
ob_scene_root.location = (-1.007, 0.0, 0.0)
ob_scene_root.lock_rotations_4d = False
ob_scene_root.empty_display_type = 'ARROWS'
ob_scene_root.lineart.crease_threshold = 0.0
ob_tank.parent = ob_scene_root
ob_tank.location = (0.0, 0.0002202, 1.276)
ob_tank.rotation_euler = (0.0, -0.0, -3.142)
ob_tank.lock_rotations_4d = False
ob_tank.empty_display_type = 'ARROWS'
ob_tank.lineart.crease_threshold = 0.0
_vg = ob_tank.vertex_groups.new(name='tank_bone_reach')
_vg.add([263, 264, 265, 266, 267, 268, 269, 270, 271, 272, 273, 274, 275, 276, 277, 278, 279, 280, 281, 282, 283, 284, 285, 286, 287, 288, 289, 290, 291, 292, 293, 294, 295, 296, 297, 298, 299, 300, 301, 302, 303, 304, 305, 306, 307, 308, 309, 310, 311, 312, 313, 314, 315, 316, 317, 318, 319, 320, 321, 322, 323, 324, 325, 326, 327, 328, 329, 330, 331, 332, 333, 334, 335, 336, 337, 338, 339, 340, 341, 342, 343, 344, 518, 519, 520, 521, 522, 523, 524, 525, 526, 527, 528, 529, 530, 531, 532, 533, 534, 535, 536, 537, 538, 539, 540, 541, 542, 543, 544, 545, 546, 547, 548, 549, 550, 551, 552, 553, 554, 555, 556, 557], 1.0, 'REPLACE')
_vg = ob_tank.vertex_groups.new(name='tank_bone_turret')
_vg.add([237, 238, 239, 240, 241, 242, 243, 244, 245, 246, 247, 248, 249, 250, 251, 252, 253, 254, 255, 256, 257, 258, 259, 260, 261, 262, 478, 479, 480, 481, 482, 483, 484, 485, 486, 487, 488, 489, 490, 491, 492, 493, 494, 495, 496, 497, 498, 499, 500, 501, 502, 503, 504, 505, 506, 507, 508, 509, 510, 511, 512, 513, 514, 515, 516, 517, 562, 563, 564, 565, 566, 569, 570, 571, 572], 1.0, 'REPLACE')
_vg = ob_tank.vertex_groups.new(name='tank_bone_body')
_vg.add([0, 1, 2, 3, 4, 5, 6, 7, 8, 9, 10, 11, 12, 13, 14, 15, 16, 17, 18, 19, 20, 21, 22, 23, 24, 25, 26, 27, 28, 29, 30, 31, 32, 33, 34, 35, 36, 37, 38, 39, 40, 41, 42, 43, 44, 45, 46, 47, 48, 49, 50, 51, 52, 53, 54, 55, 56, 57, 58, 59, 60, 61, 62, 63, 64, 65, 66, 67, 68, 69, 70, 71, 72, 73, 74, 75, 76, 77, 78, 79, 80, 81, 82, 83, 84, 85, 86, 87, 88, 89, 90, 91, 92, 93, 94, 95, 96, 97, 98, 99, 100, 101, 102, 103, 104, 105, 106, 107, 108, 109, 110, 111, 112, 113, 114, 115, 116, 117, 118, 119, 120, 121, 122, 123, 124, 125, 126, 127, 128, 129, 130, 131, 132, 133, 134, 135, 136, 137, 138, 139, 140, 141, 142, 143, 144, 145, 146, 147, 148, 149, 150, 151, 152, 153, 154, 155, 156, 157, 158, 159, 160, 161, 162, 163, 164, 165, 166, 167, 168, 169, 170, 171, 172, 173, 174, 175, 176, 177, 178, 179, 180, 181, 182, 183, 184, 185, 345, 346, 347, 348, 349, 350, 351, 352, 353, 354, 355, 356, 357, 358, 359, 360, 361, 362, 363, 364, 365, 366, 367, 368, 369, 370, 371, 372, 373, 374, 375, 376, 377, 378, 379, 380, 381, 382, 383, 384, 385, 386, 387, 388, 389, 390, 391, 392, 393, 394, 395, 396, 397, 398, 399, 400, 401, 402, 403, 404, 405, 406, 407, 408, 409, 410, 411, 412, 413, 414, 415, 416, 417, 418, 419, 420, 421, 422, 423, 424, 425, 426, 427, 428, 429, 430, 431, 432, 433, 434, 435, 436, 437, 438, 439, 440, 441, 442, 443, 444, 445, 558, 559, 560, 561, 567, 568, 573], 1.0, 'REPLACE')
_vg = ob_tank.vertex_groups.new(name='tank_bone_gun')
_vg.add([186, 187, 188, 189, 190, 191, 192, 193, 194, 195, 196, 197, 198, 199, 200, 201, 202, 203, 204, 205, 206, 207, 208, 209, 210, 211, 212, 213, 214, 215, 216, 217, 218, 219, 220, 221, 222, 223, 224, 225, 226, 227, 228, 229, 230, 231, 232, 233, 234, 235, 236, 446, 447, 448, 449, 450, 451, 452, 453, 454, 455, 456, 457, 458, 459, 460, 461, 462, 463, 464, 465, 466, 467, 468, 469, 470, 471, 472, 473, 474, 475, 476, 477], 1.0, 'REPLACE')
_m = ob_tank.modifiers.new('Armature', 'ARMATURE')
_m.object = ob_scene_root

# ---- collection membership
col_collection_1.objects.link(ob_scene_root)
col_collection_1.objects.link(ob_tank)

# ---- scene / render settings (as saved in the file)
scene.frame_start = 1; scene.frame_end = 250; scene.frame_set(1)
scene.render.engine = 'BLENDER_EEVEE_NEXT'
scene.render.image_settings.file_format = 'JPEG'
scene.render.image_settings.color_mode = 'RGB'
scene.render.image_settings.compression = 90
scene.render.resolution_x = 800
scene.render.resolution_y = 600
scene.render.pixel_aspect_x = 100.0
scene.render.pixel_aspect_y = 100.0
scene.render.fps = 25
scene.render.dither_intensity = 0.0
scene.render.use_compositing = False
scene.render.use_sequencer = False
scene.render.bake_margin = 2
scene.render.bake_bias = 0.0
scene.render.use_stamp_time = False
scene.render.use_stamp_date = False
scene.render.use_stamp_frame = False
scene.render.use_stamp_camera = False
scene.render.use_stamp_scene = False
scene.render.use_stamp_filename = False
scene.render.use_stamp_render_time = False
scene.render.stamp_font_size = 0
scene.cycles.use_denoising = False
scene.cycles.samples = 10
scene.cycles.sampling_pattern = 'TABULATED_SOBOL'
scene.cycles.light_sampling_threshold = 0.0
scene.cycles.use_adaptive_sampling = False
scene.cycles.use_light_tree = False
scene.cycles.blur_glossy = 0.0
scene.cycles.volume_bounces = 1
scene.cycles.pixel_filter_type = 'GAUSSIAN'
scene.cycles.sample_clamp_indirect = 0.0
scene.view_settings.view_transform = 'Raw'
bpy.context.view_layer.update()

# ---- added for rendering (the .blend has no active camera): camera
cam_auto = bpy.data.cameras.new('AutoCamera')
cam_auto.lens = 50.0
cam_auto.sensor_width = 36.0
cam_auto.clip_end = 5835.58
ob_auto_camera = bpy.data.objects.new('AutoCamera', cam_auto)
scene.collection.objects.link(ob_auto_camera)
ob_auto_camera.location = (332.513, -443.395, 317.662)
ob_auto_camera.rotation_euler = (1.09748, -7.21219e-08, 0.694738)
scene.camera = ob_auto_camera
bpy.context.view_layer.update()
